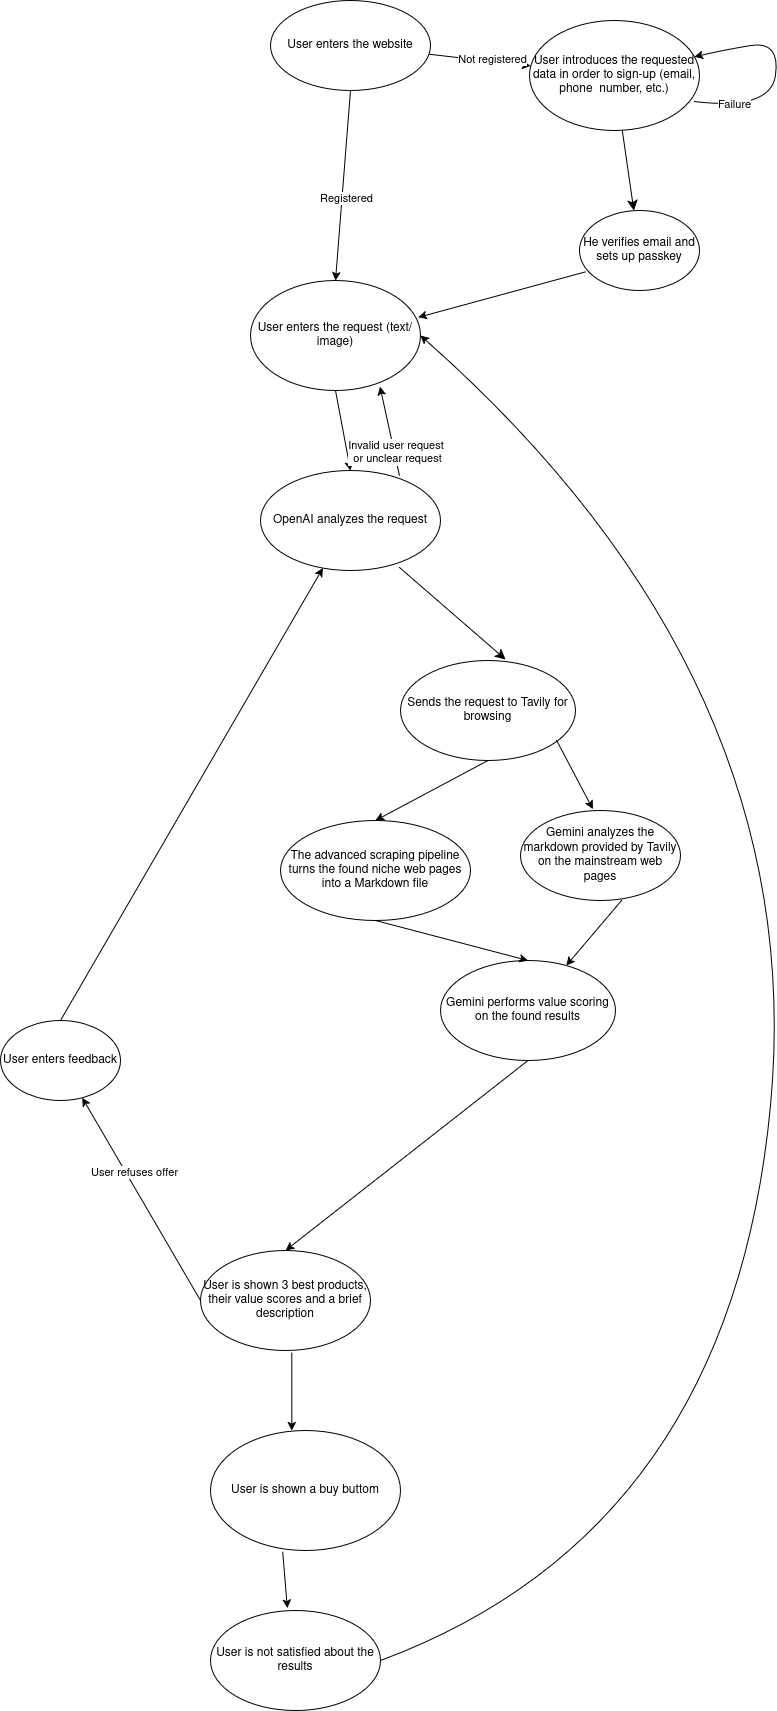

The diagram above was exported from draw.io. Its source (the exported page's mxGraphModel, read from the mxfile embedded in the PNG):
<mxGraphModel dx="1285" dy="725" grid="1" gridSize="10" guides="1" tooltips="1" connect="1" arrows="1" fold="1" page="1" pageScale="1" pageWidth="850" pageHeight="1100" math="0" shadow="0">
  <root>
    <mxCell id="0" />
    <mxCell id="1" parent="0" />
    <mxCell id="UwNQHZIup09A159OrHz_-2" parent="1" style="ellipse;whiteSpace=wrap;html=1;" value="User enters the website" vertex="1">
      <mxGeometry height="90" width="160" x="300" y="100" as="geometry" />
    </mxCell>
    <mxCell id="Vc0-3SRQpwthMf-BwaoT-1" parent="1" style="ellipse;whiteSpace=wrap;html=1;" value="User enters the request (text/image)" vertex="1">
      <mxGeometry height="110" width="170" x="280" y="380" as="geometry" />
    </mxCell>
    <mxCell id="Vc0-3SRQpwthMf-BwaoT-2" edge="1" parent="1" source="UwNQHZIup09A159OrHz_-2" style="endArrow=classic;html=1;rounded=0;exitX=0.5;exitY=1;exitDx=0;exitDy=0;entryX=0.5;entryY=0;entryDx=0;entryDy=0;" target="Vc0-3SRQpwthMf-BwaoT-1" value="">
      <mxGeometry height="50" relative="1" width="50" as="geometry">
        <mxPoint x="400" y="440" as="sourcePoint" />
        <mxPoint x="450" y="390" as="targetPoint" />
      </mxGeometry>
    </mxCell>
    <mxCell id="Vc0-3SRQpwthMf-BwaoT-3" connectable="0" parent="Vc0-3SRQpwthMf-BwaoT-2" style="edgeLabel;html=1;align=center;verticalAlign=middle;resizable=0;points=[];" value="Registered" vertex="1">
      <mxGeometry relative="1" x="0.1281" y="4" as="geometry">
        <mxPoint as="offset" />
      </mxGeometry>
    </mxCell>
    <mxCell id="Vc0-3SRQpwthMf-BwaoT-4" parent="1" style="ellipse;whiteSpace=wrap;html=1;" value="User introduces the requested data in order to sign-up (email, phone&amp;nbsp; number, etc.)" vertex="1">
      <mxGeometry height="110" width="170" x="559" y="120" as="geometry" />
    </mxCell>
    <mxCell id="Vc0-3SRQpwthMf-BwaoT-5" edge="1" parent="1" source="UwNQHZIup09A159OrHz_-2" style="endArrow=classic;html=1;rounded=0;" target="Vc0-3SRQpwthMf-BwaoT-4" value="">
      <mxGeometry height="50" relative="1" width="50" as="geometry">
        <mxPoint x="400" y="440" as="sourcePoint" />
        <mxPoint x="450" y="390" as="targetPoint" />
      </mxGeometry>
    </mxCell>
    <mxCell id="Vc0-3SRQpwthMf-BwaoT-6" connectable="0" parent="Vc0-3SRQpwthMf-BwaoT-5" style="edgeLabel;html=1;align=center;verticalAlign=middle;resizable=0;points=[];" value="Not registered" vertex="1">
      <mxGeometry relative="1" x="0.2399" y="2" as="geometry">
        <mxPoint as="offset" />
      </mxGeometry>
    </mxCell>
    <mxCell id="Vc0-3SRQpwthMf-BwaoT-10" edge="1" parent="1" source="Vc0-3SRQpwthMf-BwaoT-4" style="curved=1;endArrow=classic;html=1;rounded=0;exitX=0.971;exitY=0.736;exitDx=0;exitDy=0;exitPerimeter=0;" target="Vc0-3SRQpwthMf-BwaoT-4" value="">
      <mxGeometry height="50" relative="1" width="50" as="geometry">
        <Array as="points">
          <mxPoint x="800" y="210" />
          <mxPoint x="810" y="140" />
          <mxPoint x="750" y="150" />
        </Array>
        <mxPoint x="710" y="305" as="sourcePoint" />
        <mxPoint x="820" y="255" as="targetPoint" />
      </mxGeometry>
    </mxCell>
    <mxCell id="Vc0-3SRQpwthMf-BwaoT-11" connectable="0" parent="Vc0-3SRQpwthMf-BwaoT-10" style="edgeLabel;html=1;align=center;verticalAlign=middle;resizable=0;points=[];" value="Failure" vertex="1">
      <mxGeometry relative="1" x="-0.665" y="2" as="geometry">
        <mxPoint as="offset" />
      </mxGeometry>
    </mxCell>
    <mxCell id="Vc0-3SRQpwthMf-BwaoT-12" parent="1" style="ellipse;whiteSpace=wrap;html=1;" value="OpenAI analyzes the request" vertex="1">
      <mxGeometry height="100" width="180" x="290" y="570" as="geometry" />
    </mxCell>
    <mxCell id="Vc0-3SRQpwthMf-BwaoT-13" edge="1" parent="1" source="Vc0-3SRQpwthMf-BwaoT-1" style="endArrow=classic;html=1;rounded=0;exitX=0.5;exitY=1;exitDx=0;exitDy=0;entryX=0.5;entryY=0;entryDx=0;entryDy=0;" target="Vc0-3SRQpwthMf-BwaoT-12" value="">
      <mxGeometry height="50" relative="1" width="50" as="geometry">
        <mxPoint x="390" y="540" as="sourcePoint" />
        <mxPoint x="440" y="490" as="targetPoint" />
      </mxGeometry>
    </mxCell>
    <mxCell id="Vc0-3SRQpwthMf-BwaoT-14" parent="1" style="ellipse;whiteSpace=wrap;html=1;" value="Sends the request to Tavily for browsing" vertex="1">
      <mxGeometry height="100" width="175" x="430" y="760" as="geometry" />
    </mxCell>
    <mxCell id="Vc0-3SRQpwthMf-BwaoT-21" parent="1" style="ellipse;whiteSpace=wrap;html=1;" value="The advanced scraping pipeline turns the found niche web pages into a Markdown file" vertex="1">
      <mxGeometry height="100" width="190" x="310" y="920" as="geometry" />
    </mxCell>
    <mxCell id="Vc0-3SRQpwthMf-BwaoT-22" edge="1" parent="1" source="Vc0-3SRQpwthMf-BwaoT-14" style="endArrow=classic;html=1;rounded=0;exitX=0.5;exitY=1;exitDx=0;exitDy=0;entryX=0.5;entryY=0;entryDx=0;entryDy=0;" target="Vc0-3SRQpwthMf-BwaoT-21" value="">
      <mxGeometry height="50" relative="1" width="50" as="geometry">
        <mxPoint x="540" y="920" as="sourcePoint" />
        <mxPoint x="590" y="870" as="targetPoint" />
      </mxGeometry>
    </mxCell>
    <mxCell id="Vc0-3SRQpwthMf-BwaoT-23" parent="1" style="ellipse;whiteSpace=wrap;html=1;" value="Gemini performs value scoring on the found results" vertex="1">
      <mxGeometry height="100" width="175" x="470" y="1060" as="geometry" />
    </mxCell>
    <mxCell id="Vc0-3SRQpwthMf-BwaoT-24" edge="1" parent="1" source="Vc0-3SRQpwthMf-BwaoT-21" style="endArrow=classic;html=1;rounded=0;exitX=0.5;exitY=1;exitDx=0;exitDy=0;entryX=0.5;entryY=0;entryDx=0;entryDy=0;" target="Vc0-3SRQpwthMf-BwaoT-23" value="">
      <mxGeometry height="50" relative="1" width="50" as="geometry">
        <mxPoint x="440" y="1090" as="sourcePoint" />
        <mxPoint x="490" y="1040" as="targetPoint" />
      </mxGeometry>
    </mxCell>
    <mxCell id="Vc0-3SRQpwthMf-BwaoT-25" parent="1" style="ellipse;whiteSpace=wrap;html=1;" value="User is shown 3 best products, their value scores and a brief description" vertex="1">
      <mxGeometry height="100" width="170" x="230" y="1350" as="geometry" />
    </mxCell>
    <mxCell id="Vc0-3SRQpwthMf-BwaoT-26" edge="1" parent="1" source="Vc0-3SRQpwthMf-BwaoT-23" style="endArrow=classic;html=1;rounded=0;exitX=0.5;exitY=1;exitDx=0;exitDy=0;entryX=0.5;entryY=0;entryDx=0;entryDy=0;" target="Vc0-3SRQpwthMf-BwaoT-25" value="">
      <mxGeometry height="50" relative="1" width="50" as="geometry">
        <mxPoint x="440" y="1300" as="sourcePoint" />
        <mxPoint x="490" y="1250" as="targetPoint" />
      </mxGeometry>
    </mxCell>
    <mxCell id="Vc0-3SRQpwthMf-BwaoT-29" edge="1" parent="1" source="Vc0-3SRQpwthMf-BwaoT-12" style="endArrow=classic;html=1;rounded=0;entryX=0.762;entryY=0.966;entryDx=0;entryDy=0;entryPerimeter=0;exitX=0.772;exitY=0.051;exitDx=0;exitDy=0;exitPerimeter=0;" target="Vc0-3SRQpwthMf-BwaoT-1" value="">
      <mxGeometry height="50" relative="1" width="50" as="geometry">
        <mxPoint x="450" y="580" as="sourcePoint" />
        <mxPoint x="500" y="530" as="targetPoint" />
      </mxGeometry>
    </mxCell>
    <mxCell id="Vc0-3SRQpwthMf-BwaoT-30" connectable="0" parent="Vc0-3SRQpwthMf-BwaoT-29" style="edgeLabel;html=1;align=center;verticalAlign=middle;resizable=0;points=[];" value="&lt;div&gt;Invalid user request&amp;nbsp;&lt;/div&gt;&lt;div&gt;or unclear request&lt;/div&gt;" vertex="1">
      <mxGeometry relative="1" x="-0.4711" y="-2" as="geometry">
        <mxPoint x="1" as="offset" />
      </mxGeometry>
    </mxCell>
    <mxCell id="94kLH9c5i-8IeGWyC_SG-8" parent="1" style="ellipse;whiteSpace=wrap;html=1;" value="User enters feedback" vertex="1">
      <mxGeometry height="80" width="120" x="30" y="1120" as="geometry" />
    </mxCell>
    <mxCell id="94kLH9c5i-8IeGWyC_SG-9" edge="1" parent="1" source="Vc0-3SRQpwthMf-BwaoT-25" style="endArrow=classic;html=1;rounded=0;exitX=0;exitY=0.5;exitDx=0;exitDy=0;" target="94kLH9c5i-8IeGWyC_SG-8" value="">
      <mxGeometry height="50" relative="1" width="50" as="geometry">
        <mxPoint x="260" y="1230" as="sourcePoint" />
        <mxPoint x="310" y="1180" as="targetPoint" />
      </mxGeometry>
    </mxCell>
    <mxCell id="94kLH9c5i-8IeGWyC_SG-10" connectable="0" parent="94kLH9c5i-8IeGWyC_SG-9" style="edgeLabel;html=1;align=center;verticalAlign=middle;resizable=0;points=[];" value="User refuses offer" vertex="1">
      <mxGeometry relative="1" x="0.375" y="-3" as="geometry">
        <mxPoint x="12" y="12" as="offset" />
      </mxGeometry>
    </mxCell>
    <mxCell id="94kLH9c5i-8IeGWyC_SG-11" edge="1" parent="1" source="94kLH9c5i-8IeGWyC_SG-8" style="endArrow=classic;html=1;rounded=0;exitX=0.5;exitY=0;exitDx=0;exitDy=0;" target="Vc0-3SRQpwthMf-BwaoT-12" value="">
      <mxGeometry height="50" relative="1" width="50" as="geometry">
        <mxPoint x="60" y="1030" as="sourcePoint" />
        <mxPoint x="110" y="980" as="targetPoint" />
      </mxGeometry>
    </mxCell>
    <mxCell id="94kLH9c5i-8IeGWyC_SG-26" edge="1" parent="1" source="aPNg5JRMYsTE9xdOaEiR-7" style="curved=1;endArrow=classic;html=1;rounded=0;entryX=1;entryY=0.5;entryDx=0;entryDy=0;exitX=1;exitY=0.5;exitDx=0;exitDy=0;" target="Vc0-3SRQpwthMf-BwaoT-1" value="">
      <mxGeometry height="50" relative="1" width="50" as="geometry">
        <Array as="points">
          <mxPoint x="760" y="1630" />
          <mxPoint x="840" y="780" />
        </Array>
        <mxPoint x="595" y="1840" as="sourcePoint" />
        <mxPoint x="680" y="500" as="targetPoint" />
      </mxGeometry>
    </mxCell>
    <mxCell id="JRE9YUEkh6OkS-X3Ba59-1" parent="1" style="ellipse;whiteSpace=wrap;html=1;" value="He verifies email and sets up passkey" vertex="1">
      <mxGeometry height="80" width="120" x="609" y="310" as="geometry" />
    </mxCell>
    <mxCell id="JRE9YUEkh6OkS-X3Ba59-2" edge="1" parent="1" source="Vc0-3SRQpwthMf-BwaoT-4" style="endArrow=classic;html=1;rounded=0;fontSize=12;startSize=8;endSize=8;curved=1;" target="JRE9YUEkh6OkS-X3Ba59-1" value="">
      <mxGeometry height="50" relative="1" width="50" as="geometry">
        <mxPoint x="670" y="240" as="sourcePoint" />
        <mxPoint x="617.5" y="240" as="targetPoint" />
      </mxGeometry>
    </mxCell>
    <mxCell id="JRE9YUEkh6OkS-X3Ba59-7" edge="1" parent="1" source="Vc0-3SRQpwthMf-BwaoT-12" style="endArrow=classic;html=1;rounded=0;fontSize=12;startSize=8;endSize=8;curved=1;exitX=0.772;exitY=0.97;exitDx=0;exitDy=0;exitPerimeter=0;entryX=0.6;entryY=-0.01;entryDx=0;entryDy=0;entryPerimeter=0;" target="Vc0-3SRQpwthMf-BwaoT-14" value="">
      <mxGeometry height="50" relative="1" width="50" as="geometry">
        <mxPoint x="480" y="770" as="sourcePoint" />
        <mxPoint x="530" y="720" as="targetPoint" />
      </mxGeometry>
    </mxCell>
    <mxCell id="aPNg5JRMYsTE9xdOaEiR-2" edge="1" parent="1" source="JRE9YUEkh6OkS-X3Ba59-1" style="endArrow=classic;html=1;rounded=0;entryX=0.987;entryY=0.335;entryDx=0;entryDy=0;entryPerimeter=0;exitX=0.05;exitY=0.767;exitDx=0;exitDy=0;exitPerimeter=0;" target="Vc0-3SRQpwthMf-BwaoT-1" value="">
      <mxGeometry height="50" relative="1" width="50" as="geometry">
        <mxPoint x="580" y="480" as="sourcePoint" />
        <mxPoint x="630" y="430" as="targetPoint" />
      </mxGeometry>
    </mxCell>
    <mxCell id="aPNg5JRMYsTE9xdOaEiR-3" parent="1" style="ellipse;whiteSpace=wrap;html=1;" value="Gemini analyzes the markdown provided by Tavily on the mainstream web pages" vertex="1">
      <mxGeometry height="90" width="160" x="550" y="910" as="geometry" />
    </mxCell>
    <mxCell id="aPNg5JRMYsTE9xdOaEiR-4" edge="1" parent="1" source="Vc0-3SRQpwthMf-BwaoT-14" style="endArrow=classic;html=1;rounded=0;exitX=0.891;exitY=0.795;exitDx=0;exitDy=0;exitPerimeter=0;entryX=0.452;entryY=-0.015;entryDx=0;entryDy=0;entryPerimeter=0;" target="aPNg5JRMYsTE9xdOaEiR-3" value="">
      <mxGeometry height="50" relative="1" width="50" as="geometry">
        <mxPoint x="630" y="870" as="sourcePoint" />
        <mxPoint x="680" y="820" as="targetPoint" />
      </mxGeometry>
    </mxCell>
    <mxCell id="aPNg5JRMYsTE9xdOaEiR-5" edge="1" parent="1" source="aPNg5JRMYsTE9xdOaEiR-3" style="endArrow=classic;html=1;rounded=0;exitX=0.634;exitY=0.995;exitDx=0;exitDy=0;exitPerimeter=0;" target="Vc0-3SRQpwthMf-BwaoT-23" value="">
      <mxGeometry height="50" relative="1" width="50" as="geometry">
        <mxPoint x="680" y="1070" as="sourcePoint" />
        <mxPoint x="730" y="1020" as="targetPoint" />
      </mxGeometry>
    </mxCell>
    <mxCell id="aPNg5JRMYsTE9xdOaEiR-6" parent="1" style="ellipse;whiteSpace=wrap;html=1;" value="User is shown a buy buttom" vertex="1">
      <mxGeometry height="120" width="190" x="240" y="1530" as="geometry" />
    </mxCell>
    <mxCell id="aPNg5JRMYsTE9xdOaEiR-7" parent="1" style="ellipse;whiteSpace=wrap;html=1;" value="User is not satisfied about the results" vertex="1">
      <mxGeometry height="100" width="170" x="240" y="1710" as="geometry" />
    </mxCell>
    <mxCell id="aPNg5JRMYsTE9xdOaEiR-8" edge="1" parent="1" source="Vc0-3SRQpwthMf-BwaoT-25" style="endArrow=classic;html=1;rounded=0;exitX=0.537;exitY=1.023;exitDx=0;exitDy=0;exitPerimeter=0;entryX=0.428;entryY=0;entryDx=0;entryDy=0;entryPerimeter=0;" target="aPNg5JRMYsTE9xdOaEiR-6" value="">
      <mxGeometry height="50" relative="1" width="50" as="geometry">
        <mxPoint x="430" y="1520" as="sourcePoint" />
        <mxPoint x="480" y="1470" as="targetPoint" />
      </mxGeometry>
    </mxCell>
    <mxCell id="aPNg5JRMYsTE9xdOaEiR-9" edge="1" parent="1" source="aPNg5JRMYsTE9xdOaEiR-6" style="endArrow=classic;html=1;rounded=0;exitX=0.38;exitY=1.011;exitDx=0;exitDy=0;exitPerimeter=0;entryX=0.452;entryY=-0.023;entryDx=0;entryDy=0;entryPerimeter=0;" target="aPNg5JRMYsTE9xdOaEiR-7" value="">
      <mxGeometry height="50" relative="1" width="50" as="geometry">
        <mxPoint x="410" y="1710" as="sourcePoint" />
        <mxPoint x="460" y="1660" as="targetPoint" />
      </mxGeometry>
    </mxCell>
  </root>
</mxGraphModel>